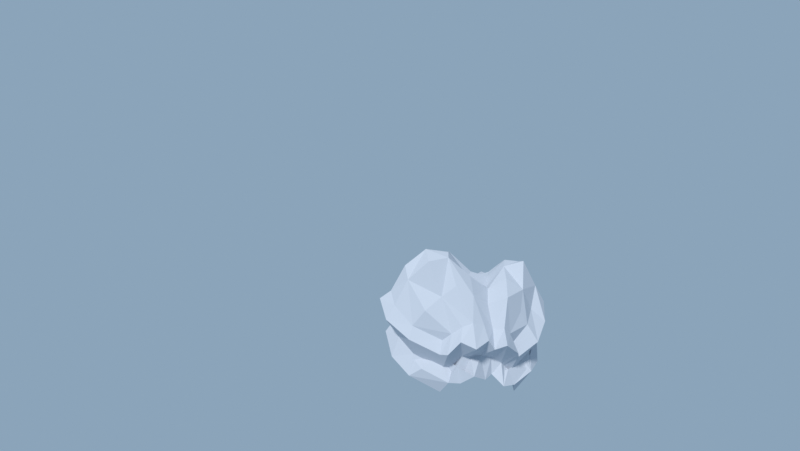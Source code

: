 # Source: shared_patch58f2.blend  (saved by Blender 4.5.92; exported with 4.5.12 LTS)
import bpy
from mathutils import Matrix  # noqa: F401  (used for matrix-valued properties, if any)

bpy.ops.wm.read_factory_settings(use_empty=True)
scene = bpy.context.scene
scene.name = 'Scene'

# ---- collections
col_edit58f_shared_surface = bpy.data.collections.new('EDIT58F_shared_surface'); scene.collection.children.link(col_edit58f_shared_surface)
col_view58f_frozen_camera_lighting = bpy.data.collections.new('VIEW58F_frozen_camera_lighting'); scene.collection.children.link(col_view58f_frozen_camera_lighting)

# ---- materials (node trees are filled in below, after node groups)
mat_58f_same_neutral_source_inspection = bpy.data.materials.new('58F same neutral source inspection')

# ---- material node trees
mat_58f_same_neutral_source_inspection.use_nodes = True; mat_58f_same_neutral_source_inspection.node_tree.nodes.clear()
_N = mat_58f_same_neutral_source_inspection.node_tree.nodes; _L = mat_58f_same_neutral_source_inspection.node_tree.links
n0 = _N.new('ShaderNodeBsdfPrincipled'); n0.name = 'Principled BSDF'; n0.location = (-200, 100)
n0.inputs[0].default_value = (0.56, 0.6, 0.67, 1.0)
n0.inputs[2].default_value = 0.9
n1 = _N.new('ShaderNodeOutputMaterial'); n1.name = 'Material Output'; n1.location = (200, 100)
_L.new(n0.outputs[0], n1.inputs[0])
n1.is_active_output = True

# ---- world
world_58f_same_fixed_neutral_world = bpy.data.worlds.new('58F same fixed neutral world'); scene.world = world_58f_same_fixed_neutral_world
world_58f_same_fixed_neutral_world.use_nodes = True; world_58f_same_fixed_neutral_world.node_tree.nodes.clear()
_N = world_58f_same_fixed_neutral_world.node_tree.nodes; _L = world_58f_same_fixed_neutral_world.node_tree.links
n0 = _N.new('ShaderNodeBackground'); n0.name = 'Background'; n0.location = (-200, 100)
n0.inputs[0].default_value = (0.37, 0.53, 0.7, 1.0)
n0.inputs[1].default_value = 0.7
n1 = _N.new('ShaderNodeOutputWorld'); n1.name = 'World Output'; n1.location = (200, 100)
_L.new(n0.outputs[0], n1.inputs[0])
n1.is_active_output = True

# ---- cameras
cam_view58e_1216_source_front = bpy.data.cameras.new('VIEW58E_1216-source-front')
cam_view58e_1216_source_front.sensor_fit = 'VERTICAL'
cam_view58e_1216_source_front.clip_start = 0.35
cam_view58e_1216_source_front.clip_end = 1.8e+04
cam_view58e_1216_source_front.lens = 26.63
cam_view58e_1216_source_front.sensor_height = 32.0
cam_view58e_shared_side_back = bpy.data.cameras.new('VIEW58E_shared-side-back')
cam_view58e_shared_side_back.type = 'ORTHO'
cam_view58e_shared_side_back.clip_start = 0.35
cam_view58e_shared_side_back.clip_end = 1.8e+04
cam_view58e_shared_side_back.ortho_scale = 657.1

# ---- lights
light_58f_fixed_sun = bpy.data.lights.new('58F fixed Sun', 'SUN')
light_58f_fixed_sun.angle = 0.15
light_58f_fixed_sun.energy = 2.5

# ---- meshes
me_cloudbank58f2_shared_crown_shoulder_belly_skin = bpy.data.meshes.new('CloudBank58F2_shared_crown_shoulder_belly_skin')
me_cloudbank58f2_shared_crown_shoulder_belly_skin.from_pydata([(-152.9, -39.51, 655.0), (-145.2, -65.21, 680.0), (-132.4, -91.63, 704.0), (-117.8, -116.4, 718.0), (-88.93, -133.1, 710.0), (-61.58, -145.8, 690.0), (-52.88, -176.1, 700.0), (-31.01, -183.0, 680.0), (-12.88, -182.4, 645.0), (-188.9, 41.94, 685.0), (-171.2, 9.15, 735.0), (-126.7, -14.84, 770.0), (-104.5, -48.9, 805.0), (-79.16, -90.98, 780.0), (-39.68, -114.3, 750.0), (-14.53, -162.0, 775.0), (27.28, -183.1, 725.0), (37.49, -200.9, 690.0), (-192.5, 110.0, 730.0), (-156.3, 89.06, 805.0), (-124.5, 36.6, 865.0), (-72.92, 2.776, 873.0), (-37.8, -52.05, 820.0), (9.904, -84.06, 775.0), (40.3, -126.9, 810.0), (65.62, -168.9, 780.0), (96.88, -183.5, 715.0), (-157.0, 159.8, 755.0), (-135.6, 119.6, 840.0), (-82.42, 81.73, 888.0), (-42.8, 25.63, 880.0), (9.801, -12.75, 800.0), (40.61, -60.65, 770.0), (88.89, -92.11, 832.0), (118.0, -141.7, 852.0), (143.6, -172.4, 775.0), (-104.2, 165.6, 730.0), (-69.05, 149.2, 795.0), (-39.41, 100.2, 848.0), (12.03, 60.76, 866.0), (46.98, 0.2741, 805.0), (94.68, -31.73, 785.0), (123.3, -76.18, 843.0), (167.9, -100.2, 834.0), (174.4, -127.0, 760.0), (-5.757, 164.9, 705.0), (10.35, 136.1, 750.0), (50.82, 108.3, 790.0), (74.81, 59.42, 775.0), (117.0, 33.24, 765.0), (142.9, -8.293, 785.0), (185.7, -33.93, 817.0), (201.7, -68.37, 806.0), (208.1, -78.75, 740.0), (67.47, 134.9, 675.0), (96.98, 118.7, 725.0), (131.6, 101.8, 755.0), (155.5, 69.43, 745.0), (174.3, 37.73, 770.0), (207.3, 24.84, 755.0), (220.5, -6.682, 775.0), (229.0, -26.18, 740.0), (221.2, -38.96, 700.0), (-175.1, -48.58, 623.0), (-180.5, -79.12, 635.0), (-159.7, -106.2, 674.0), (-146.9, -146.8, 663.0), (-101.4, -157.1, 675.0), (-89.16, -169.0, 648.0), (-87.62, -204.7, 672.0), (-35.69, -212.6, 632.0), (-18.45, -203.7, 611.0), (37.16, -234.9, 648.0), (107.8, -224.0, 684.0), (160.1, -195.1, 725.0), (204.1, -147.4, 724.0), (230.2, -90.49, 712.0), (238.0, -45.6, 660.0), (258.0, -25.53, 708.0), (260.1, 10.12, 730.0), (229.5, 47.91, 726.0), (189.3, 55.17, 726.0), (186.3, 89.96, 710.0), (149.6, 123.3, 705.0), (106.2, 136.5, 695.0), (79.76, 162.3, 633.0), (1.629, 206.2, 671.0), (-105.0, 189.6, 682.0), (-176.2, 190.3, 727.0), (-220.5, 117.5, 691.0), (-210.2, 36.31, 652.0), (-143.6, -35.73, 560.0), (-132.1, -60.09, 570.0), (-125.3, -87.87, 614.0), (-106.1, -104.1, 610.0), (-83.36, -122.5, 612.0), (-55.45, -140.7, 602.0), (-38.98, -164.7, 588.0), (-28.68, -168.2, 578.0), (-11.37, -176.6, 551.0), (37.61, -188.9, 582.0), (92.21, -166.1, 619.0), (137.7, -164.4, 660.0), (162.9, -119.0, 658.0), (201.1, -74.99, 651.0), (216.6, -37.12, 602.0), (217.0, -26.45, 635.0), (205.8, -12.93, 683.0), (201.8, 19.08, 645.0), (164.5, 26.36, 673.0), (147.2, 63.88, 639.0), (120.6, 88.85, 665.0), (92.85, 110.7, 613.0), (62.56, 124.0, 610.0), (-7.164, 157.0, 613.0), (-103.7, 149.6, 622.0), (-151.2, 150.5, 659.0), (-178.0, 106.1, 626.0), (-181.2, 43.99, 595.0), (-167.7, -45.56, 505.0), (-167.5, -73.99, 545.0), (-143.0, -97.28, 542.0), (-138.6, -138.1, 578.0), (-97.27, -149.1, 555.0), (-67.71, -151.0, 560.0), (-72.18, -192.0, 542.0), (-34.44, -204.7, 535.0), (-16.43, -196.0, 503.0), (37.3, -220.9, 552.0), (104.1, -210.5, 551.0), (150.7, -182.1, 627.0), (193.4, -140.0, 605.0), (222.3, -86.26, 608.0), (228.7, -41.91, 585.0), (251.0, -25.69, 595.0), (233.4, -1.212, 637.0), (226.0, 44.31, 600.0), (186.1, 51.38, 628.0), (163.8, 74.98, 590.0), (148.3, 121.7, 606.0), (104.3, 133.0, 589.0), (76.89, 155.9, 587.0), (-3.647, 176.7, 571.0), (-105.2, 194.6, 578.0), (-166.6, 175.1, 618.0), (-202.1, 112.6, 568.0), (-208.2, 36.82, 539.0), (-195.9, 0.03864, 570.0), (-138.7, -20.97, 595.0), (-125.1, -71.38, 555.0), (-87.68, -107.9, 575.0), (-43.93, -121.8, 535.0), (-29.47, -181.4, 570.0), (28.35, -208.7, 555.0), (-170.4, 85.51, 590.0), (-126.4, 34.94, 555.0), (-83.11, -16.45, 525.0), (-37.34, -66.83, 560.0), (15.42, -91.78, 575.0), (36.35, -148.5, 535.0), (76.55, -198.2, 580.0), (-148.5, 128.9, 605.0), (-83.22, 94.3, 575.0), (-51.39, 21.87, 540.0), (10.61, -10.74, 590.0), (47.51, -51.49, 550.0), (87.8, -96.47, 545.0), (130.9, -152.6, 565.0), (-71.73, 169.9, 620.0), (-29.71, 122.7, 585.0), (14.91, 65.39, 565.0), (58.45, 9.279, 555.0), (113.7, -18.2, 600.0), (136.3, -78.5, 575.0), (194.4, -110.7, 590.0), (10.94, 142.0, 625.0), (62.7, 119.7, 600.0), (79.44, 56.46, 580.0), (128.0, 38.22, 615.0), (161.6, 3.57, 585.0), (198.8, -35.28, 580.0), (226.5, -74.61, 575.0)], [], [(0, 1, 9), (1, 10, 9), (1, 2, 11), (1, 11, 10), (2, 3, 11), (3, 12, 11), (3, 4, 13), (3, 13, 12), (4, 5, 13), (5, 14, 13), (5, 6, 15), (5, 15, 14), (6, 7, 15), (7, 16, 15), (7, 8, 17), (7, 17, 16), (9, 10, 19), (9, 19, 18), (10, 11, 19), (11, 20, 19), (11, 12, 21), (11, 21, 20), (12, 13, 21), (13, 22, 21), (13, 14, 23), (13, 23, 22), (14, 15, 23), (15, 24, 23), (15, 16, 25), (15, 25, 24), (16, 17, 25), (17, 26, 25), (18, 19, 27), (19, 28, 27), (19, 20, 29), (19, 29, 28), (20, 21, 29), (21, 30, 29), (21, 22, 31), (21, 31, 30), (22, 23, 31), (23, 32, 31), (23, 24, 33), (23, 33, 32), (24, 25, 33), (25, 34, 33), (25, 26, 35), (25, 35, 34), (27, 28, 37), (27, 37, 36), (28, 29, 37), (29, 38, 37), (29, 30, 39), (29, 39, 38), (30, 31, 39), (31, 40, 39), (31, 32, 41), (31, 41, 40), (32, 33, 41), (33, 42, 41), (33, 34, 43), (33, 43, 42), (34, 35, 43), (35, 44, 43), (36, 37, 45), (37, 46, 45), (37, 38, 47), (37, 47, 46), (38, 39, 47), (39, 48, 47), (39, 40, 49), (39, 49, 48), (40, 41, 49), (41, 50, 49), (41, 42, 51), (41, 51, 50), (42, 43, 51), (43, 52, 51), (43, 44, 53), (43, 53, 52), (45, 46, 55), (45, 55, 54), (46, 47, 55), (47, 56, 55), (47, 48, 57), (47, 57, 56), (48, 49, 57), (49, 58, 57), (49, 50, 59), (49, 59, 58), (50, 51, 59), (51, 60, 59), (51, 52, 61), (51, 61, 60), (52, 53, 61), (53, 62, 61), (0, 63, 1), (1, 63, 64), (1, 64, 2), (2, 64, 65), (2, 65, 3), (3, 65, 66), (3, 66, 4), (4, 66, 67), (4, 67, 5), (5, 67, 68), (5, 68, 6), (6, 68, 69), (6, 69, 7), (7, 69, 70), (7, 70, 8), (8, 70, 71), (8, 71, 17), (17, 71, 72), (17, 72, 26), (26, 72, 73), (26, 73, 35), (35, 73, 74), (35, 74, 44), (44, 74, 75), (44, 75, 53), (53, 75, 76), (53, 76, 62), (62, 76, 77), (62, 77, 61), (61, 77, 78), (61, 78, 60), (60, 78, 79), (60, 79, 59), (59, 79, 80), (59, 80, 58), (58, 80, 81), (58, 81, 57), (57, 81, 82), (57, 82, 56), (56, 82, 83), (56, 83, 55), (55, 83, 84), (55, 84, 54), (54, 84, 85), (54, 85, 45), (45, 85, 86), (45, 86, 36), (36, 86, 87), (36, 87, 27), (27, 87, 88), (27, 88, 18), (18, 88, 89), (18, 89, 9), (9, 89, 90), (9, 90, 0), (0, 90, 63), (63, 91, 64), (64, 91, 92), (64, 92, 65), (65, 92, 93), (65, 93, 66), (66, 93, 94), (66, 94, 67), (67, 94, 95), (67, 95, 68), (68, 95, 96), (68, 96, 69), (69, 96, 97), (69, 97, 70), (70, 97, 98), (70, 98, 71), (71, 98, 99), (71, 99, 72), (72, 99, 100), (72, 100, 73), (73, 100, 101), (73, 101, 74), (74, 101, 102), (74, 102, 75), (75, 102, 103), (75, 103, 76), (76, 103, 104), (76, 104, 77), (77, 104, 105), (77, 105, 78), (78, 105, 106), (78, 106, 79), (79, 106, 107), (79, 107, 80), (80, 107, 108), (80, 108, 81), (81, 108, 109), (81, 109, 82), (82, 109, 110), (82, 110, 83), (83, 110, 111), (83, 111, 84), (84, 111, 112), (84, 112, 85), (85, 112, 113), (85, 113, 86), (86, 113, 114), (86, 114, 87), (87, 114, 115), (87, 115, 88), (88, 115, 116), (88, 116, 89), (89, 116, 117), (89, 117, 90), (90, 117, 118), (90, 118, 63), (63, 118, 91), (91, 119, 92), (92, 119, 120), (92, 120, 93), (93, 120, 121), (93, 121, 94), (94, 121, 122), (94, 122, 95), (95, 122, 123), (95, 123, 96), (96, 123, 124), (96, 124, 97), (97, 124, 125), (97, 125, 98), (98, 125, 126), (98, 126, 99), (99, 126, 127), (99, 127, 100), (100, 127, 128), (100, 128, 101), (101, 128, 129), (101, 129, 102), (102, 129, 130), (102, 130, 103), (103, 130, 131), (103, 131, 104), (104, 131, 132), (104, 132, 105), (105, 132, 133), (105, 133, 106), (106, 133, 134), (106, 134, 107), (107, 134, 135), (107, 135, 108), (108, 135, 136), (108, 136, 109), (109, 136, 137), (109, 137, 110), (110, 137, 138), (110, 138, 111), (111, 138, 139), (111, 139, 112), (112, 139, 140), (112, 140, 113), (113, 140, 141), (113, 141, 114), (114, 141, 142), (114, 142, 115), (115, 142, 143), (115, 143, 116), (116, 143, 144), (116, 144, 117), (117, 144, 145), (117, 145, 118), (118, 145, 146), (118, 146, 91), (91, 146, 119), (146, 120, 119), (146, 147, 120), (148, 121, 120), (147, 148, 120), (148, 122, 121), (148, 149, 122), (150, 123, 122), (149, 150, 122), (150, 124, 123), (150, 151, 124), (152, 125, 124), (151, 152, 124), (152, 126, 125), (152, 153, 126), (128, 127, 126), (153, 128, 126), (154, 147, 146), (145, 154, 146), (154, 148, 147), (154, 155, 148), (156, 149, 148), (155, 156, 148), (156, 150, 149), (156, 157, 150), (158, 151, 150), (157, 158, 150), (158, 152, 151), (158, 159, 152), (160, 153, 152), (159, 160, 152), (160, 128, 153), (160, 129, 128), (144, 154, 145), (144, 161, 154), (162, 155, 154), (161, 162, 154), (162, 156, 155), (162, 163, 156), (164, 157, 156), (163, 164, 156), (164, 158, 157), (164, 165, 158), (166, 159, 158), (165, 166, 158), (166, 160, 159), (166, 167, 160), (130, 129, 160), (167, 130, 160), (168, 161, 144), (143, 168, 144), (168, 162, 161), (168, 169, 162), (170, 163, 162), (169, 170, 162), (170, 164, 163), (170, 171, 164), (172, 165, 164), (171, 172, 164), (172, 166, 165), (172, 173, 166), (174, 167, 166), (173, 174, 166), (174, 130, 167), (174, 131, 130), (142, 168, 143), (142, 175, 168), (176, 169, 168), (175, 176, 168), (176, 170, 169), (176, 177, 170), (178, 171, 170), (177, 178, 170), (178, 172, 171), (178, 179, 172), (180, 173, 172), (179, 180, 172), (180, 174, 173), (180, 181, 174), (132, 131, 174), (181, 132, 174), (140, 175, 142), (141, 140, 142), (140, 176, 175), (140, 139, 176), (138, 177, 176), (139, 138, 176), (138, 178, 177), (138, 137, 178), (136, 179, 178), (137, 136, 178), (136, 180, 179), (136, 135, 180), (134, 181, 180), (135, 134, 180), (134, 132, 181), (134, 133, 132)])
me_cloudbank58f2_shared_crown_shoulder_belly_skin.materials.append(mat_58f_same_neutral_source_inspection)
me_cloudbank58f2_shared_crown_shoulder_belly_skin.update()

# ---- objects
ob_cloudbank58f2_shared_crown_shoulder_belly_skin = bpy.data.objects.new('CloudBank58F2_shared_crown_shoulder_belly_skin', me_cloudbank58f2_shared_crown_shoulder_belly_skin)
ob_view58f_1216_source_front = bpy.data.objects.new('VIEW58F_1216-source-front', cam_view58e_1216_source_front)
ob_view58f_shared_side_back = bpy.data.objects.new('VIEW58F_shared-side-back', cam_view58e_shared_side_back)
ob_58f_fixed_sun = bpy.data.objects.new('58F fixed Sun', light_58f_fixed_sun)

# ---- transforms, parenting, visibility, modifiers, constraints
ob_cloudbank58f2_shared_crown_shoulder_belly_skin.location = (0.0, 0.0, 0.0)
_vg = ob_cloudbank58f2_shared_crown_shoulder_belly_skin.vertex_groups.new(name='CrownA_short_top_folds')
_vg = ob_cloudbank58f2_shared_crown_shoulder_belly_skin.vertex_groups.new(name='CrownB_short_top_folds')
_vg = ob_cloudbank58f2_shared_crown_shoulder_belly_skin.vertex_groups.new(name='Shared_wide_saddle')
_vg = ob_cloudbank58f2_shared_crown_shoulder_belly_skin.vertex_groups.new(name='Low_front_shoulder')
_vg = ob_cloudbank58f2_shared_crown_shoulder_belly_skin.vertex_groups.new(name='Top_outer_shared_boundary')
_vg = ob_cloudbank58f2_shared_crown_shoulder_belly_skin.vertex_groups.new(name='Side_upper_bulge')
_vg = ob_cloudbank58f2_shared_crown_shoulder_belly_skin.vertex_groups.new(name='Side_inset_waist')
_vg = ob_cloudbank58f2_shared_crown_shoulder_belly_skin.vertex_groups.new(name='Side_lower_return')
_vg = ob_cloudbank58f2_shared_crown_shoulder_belly_skin.vertex_groups.new(name='Belly_A_fold')
_vg = ob_cloudbank58f2_shared_crown_shoulder_belly_skin.vertex_groups.new(name='Belly_shared_saddle_fold')
_vg = ob_cloudbank58f2_shared_crown_shoulder_belly_skin.vertex_groups.new(name='Belly_B_fold')
ob_view58f_1216_source_front.location = (-958.0, -633.0, 1150.0)
ob_view58f_1216_source_front.rotation_euler = (1.405, 2.939e-08, -0.8157)
ob_view58f_shared_side_back.location = (1791.0, 1409.0, 1392.0)
ob_view58f_shared_side_back.rotation_euler = (1.293, 9.883e-08, 2.232)
ob_58f_fixed_sun.location = (0.0, 0.0, 0.0)
ob_58f_fixed_sun.rotation_euler = (0.4, -0.6, -0.4)

# ---- collection membership
col_edit58f_shared_surface.objects.link(ob_cloudbank58f2_shared_crown_shoulder_belly_skin)
col_view58f_frozen_camera_lighting.objects.link(ob_view58f_1216_source_front)
col_view58f_frozen_camera_lighting.objects.link(ob_view58f_shared_side_back)
col_view58f_frozen_camera_lighting.objects.link(ob_58f_fixed_sun)

# ---- scene / render settings (as saved in the file)
scene.camera = ob_view58f_1216_source_front
scene.frame_start = 1; scene.frame_end = 250; scene.frame_set(1)
scene.render.engine = 'CYCLES'
scene.render.resolution_x = 836
scene.render.resolution_y = 471
scene.render.pixel_aspect_x = 1.001
scene.cycles.use_denoising = False
scene.cycles.samples = 8
scene.view_settings.view_transform = 'Standard'
bpy.context.view_layer.update()
